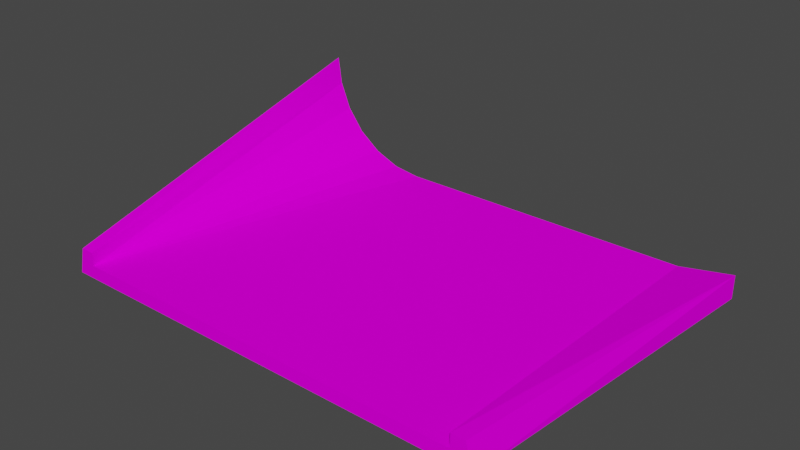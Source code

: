 # Source: curb2slope.blend  (saved by Blender 3.3.6; exported with 4.5.12 LTS)
import bpy
from mathutils import Matrix  # noqa: F401  (used for matrix-valued properties, if any)

bpy.ops.wm.read_factory_settings(use_empty=True)
scene = bpy.context.scene
scene.name = 'Scene'

# ---- collections
col_collection = bpy.data.collections.new('Collection'); scene.collection.children.link(col_collection)

# ---- images (referenced by path relative to the original .blend; pixels are not part of the script)
import os
ASSET_DIR = os.environ.get("B2B_ASSET_DIR", "")  # directory of the original .blend (textures are referenced by path, not embedded)
HERE = os.path.dirname(os.path.abspath(__file__))  # packed textures are extracted next to this script under _unpacked/

def load_image(name, relpath, width, height, colorspace="sRGB"):
    """Load a texture the original file referenced (path relative to the .blend, or extracted next to this script)."""
    p = next((c for c in (os.path.join(HERE, relpath), os.path.join(ASSET_DIR, relpath)) if relpath and os.path.exists(c)), "")
    if p:
        img = bpy.data.images.load(p, check_existing=True)
        img.name = name
    else:  # same state as the original file: an image datablock whose file is absent (Cycles renders it pink)
        img = bpy.data.images.new(name, width, height)
        img.source = "FILE"
        img.filepath = "//" + (relpath or name)
    img.colorspace_settings.name = colorspace
    return img
img_trackset00_trk_startline_jpg = load_image('trackset00_trk_startline.jpg', 'trackset00_trk_startline.jpg', 1024, 1024, 'sRGB')
img_trackset00_trk_curb_jpg = load_image('trackset00_trk_curb.jpg', 'trackset00_trk_curb.jpg', 1024, 1024, 'sRGB')
img_trackset00_trk_c1_straight_jpg = load_image('trackset00_trk_c1_straight.jpg', 'trackset00_trk_c1_straight.jpg', 1024, 1024, 'sRGB')

# ---- materials (node trees are filled in below, after node groups)
mat_trackset00_trk_startline = bpy.data.materials.new('trackset00_trk_startline')
mat_trackset00_trk_startline.alpha_threshold = 0.0
mat_trackset00_trk_startline.use_transparent_shadow = False
mat_trackset00_trk_startline.diffuse_color = (1.0, 1.0, 1.0, 1.0)
mat_trackset00_trk_startline.roughness = 0.5
mat_trackset00_trk_curb = bpy.data.materials.new('trackset00_trk_curb')
mat_trackset00_trk_curb.alpha_threshold = 0.0
mat_trackset00_trk_curb.use_transparent_shadow = False
mat_trackset00_trk_curb.diffuse_color = (1.0, 1.0, 1.0, 1.0)
mat_trackset00_trk_curb.roughness = 0.5
mat_trackset00_trk_c1_straight = bpy.data.materials.new('trackset00_trk_c1_straight')
mat_trackset00_trk_c1_straight.alpha_threshold = 0.0
mat_trackset00_trk_c1_straight.use_transparent_shadow = False
mat_trackset00_trk_c1_straight.diffuse_color = (1.0, 1.0, 1.0, 1.0)
mat_trackset00_trk_c1_straight.roughness = 0.5

# ---- material node trees
mat_trackset00_trk_startline.use_nodes = True; mat_trackset00_trk_startline.node_tree.nodes.clear()
_N = mat_trackset00_trk_startline.node_tree.nodes; _L = mat_trackset00_trk_startline.node_tree.links
n0 = _N.new('ShaderNodeBsdfDiffuse'); n0.name = 'Diffuse BSDF'; n0.location = (0, 0)
n1 = _N.new('ShaderNodeTexImage'); n1.name = 'Image Texture'; n1.location = (0, 0)
n1.image = img_trackset00_trk_startline_jpg
n2 = _N.new('ShaderNodeOutputMaterial'); n2.name = 'Material Output'; n2.location = (0, 0)
_L.new(n0.outputs[0], n2.inputs[0])
_L.new(n1.outputs[0], n0.inputs[0])
n2.is_active_output = True
mat_trackset00_trk_curb.use_nodes = True; mat_trackset00_trk_curb.node_tree.nodes.clear()
_N = mat_trackset00_trk_curb.node_tree.nodes; _L = mat_trackset00_trk_curb.node_tree.links
n0 = _N.new('ShaderNodeBsdfDiffuse'); n0.name = 'Diffuse BSDF'; n0.location = (0, 0)
n1 = _N.new('ShaderNodeTexImage'); n1.name = 'Image Texture'; n1.location = (0, 0)
n1.image = img_trackset00_trk_curb_jpg
n2 = _N.new('ShaderNodeOutputMaterial'); n2.name = 'Material Output'; n2.location = (0, 0)
_L.new(n0.outputs[0], n2.inputs[0])
_L.new(n1.outputs[0], n0.inputs[0])
n2.is_active_output = True
mat_trackset00_trk_c1_straight.use_nodes = True; mat_trackset00_trk_c1_straight.node_tree.nodes.clear()
_N = mat_trackset00_trk_c1_straight.node_tree.nodes; _L = mat_trackset00_trk_c1_straight.node_tree.links
n0 = _N.new('ShaderNodeBsdfDiffuse'); n0.name = 'Diffuse BSDF'; n0.location = (0, 0)
n1 = _N.new('ShaderNodeTexImage'); n1.name = 'Image Texture'; n1.location = (0, 0)
n1.image = img_trackset00_trk_c1_straight_jpg
n2 = _N.new('ShaderNodeOutputMaterial'); n2.name = 'Material Output'; n2.location = (0, 0)
_L.new(n0.outputs[0], n2.inputs[0])
_L.new(n1.outputs[0], n0.inputs[0])
n2.is_active_output = True

# ---- world
world_world = bpy.data.worlds.new('World'); scene.world = world_world
world_world.use_nodes = True; world_world.node_tree.nodes.clear()
_N = world_world.node_tree.nodes; _L = world_world.node_tree.links
n0 = _N.new('ShaderNodeOutputWorld'); n0.name = 'World Output'; n0.location = (300, 300)
n1 = _N.new('ShaderNodeBackground'); n1.name = 'Background'; n1.location = (10, 300)
n1.inputs[0].default_value = (0.05088, 0.05088, 0.05088, 1.0)
_L.new(n1.outputs[0], n0.inputs[0])
n0.is_active_output = True
world_world.color = (0.05088, 0.05088, 0.05088)
world_world.use_sun_shadow = False
world_world.sun_shadow_jitter_overblur = 0.0

# ---- meshes
me_track17_pmd0_mesh_001 = bpy.data.meshes.new('TRACK17.PMD0.mesh.001')
me_track17_pmd0_mesh_001.from_pydata([(16.55, -12.98, 2.0), (17.05, -12.98, 0.0), (15.55, -12.98, 2.0), (-15.95, -12.98, 0.0), (-15.45, -12.98, 2.0), (-14.45, -12.98, 2.0), (-14.45, -12.98, 1.0), (-14.95, 12.02, 9.0), (-13.88, 12.02, 5.018), (-12.61, 12.02, 3.343), (-10.93, 12.02, 2.074), (-8.993, 12.02, 1.276), (-14.67, 12.02, 6.957), (-6.95, 12.02, 1.0), (15.55, -12.98, 1.0), (15.55, 12.02, 1.0), (0.5498, -12.98, 1.0), (19.55, 12.02, 1.75), (19.55, 12.02, 0.0), (-15.94, 12.02, 0.0), (-11.94, 12.02, 1.0)], [], [(7, 3, 4), (6, 9, 8), (6, 11, 10), (8, 12, 6), (4, 5, 7), (19, 3, 7), (12, 7, 5), (6, 13, 11), (10, 9, 6), (12, 5, 6), (18, 17, 1), (1, 17, 0), (2, 15, 14), (17, 15, 2), (17, 2, 0), (16, 13, 6), (16, 15, 13), (16, 14, 15), (11, 13, 20, 19, 7, 12, 8, 9, 10), (3, 19, 18, 1)])
me_track17_pmd0_mesh_001.polygons.foreach_set('material_index', [1, 1, 1, 1, 1, 1, 1, 1, 1, 1, 1, 1, 1, 1, 1, 2, 2, 2, 1, 2])
_uv = me_track17_pmd0_mesh_001.uv_layers.new(name='UVMap')
_uv.uv.foreach_set('vector', [0.01805, 1.525, 0.4663, 7.504, 0.01156, 7.505, 0.4777, 1.027, 0.3163, 7.01, 0.231, 7.01, 0.4777, 1.027, 0.4416, 7.009, 0.393, 7.01, 0.2317, 7.01, 0.1543, 7.01, 0.4777, 1.027, 0.442, 1.02, 0.442, 1.02, -0.02921, 7.013, 0.4582, 1.522, 0.4619, 7.504, 0.01956, 1.524, 0.1545, 7.012, 0.01156, 7.013, 0.0137, 1.025, 0.4777, 1.027, 0.4584, 7.009, 0.4416, 7.009, 0.393, 7.01, 0.3156, 7.01, 0.4777, 1.027, 0.1523, 7.012, 0.01398, 1.028, 0.4788, 1.027, 1.0, 2.5, 0.5, 2.5, 0.9886, -2.47, 0.9886, -2.47, 0.5, 2.5, 0.519, -2.47, 0.8002, -2.46, 1.0, 2.5, 0.9779, -2.46, 0.5, 2.5, 1.0, 2.5, 0.8002, -2.46, 0.5, 2.5, 0.8002, -2.46, 0.519, -2.46, 0.5, 0.003906, 1.0, 1.0, 1.0, 0.003906, 0.5, 0.003906, 0.0, 1.0, 1.0, 1.0, 0.5, 0.003906, 0.0, 0.003906, 0.0, 1.0, 0.4416, 7.009, 0.4584, 7.009, 0.06981, 0.3351, 0.02162, 0.2728, 0.01956, 1.524, 0.1545, 7.012, 0.2317, 7.01, 0.3163, 7.01, 0.393, 7.01, 0.6231, 0.3587, 0.623, 0.5457, 0.3575, 0.5457, 0.3762, 0.3587])
me_track17_pmd0_mesh_001.materials.append(mat_trackset00_trk_startline)
me_track17_pmd0_mesh_001.materials.append(mat_trackset00_trk_curb)
me_track17_pmd0_mesh_001.materials.append(mat_trackset00_trk_c1_straight)
me_track17_pmd0_mesh_001.use_remesh_preserve_volume = False
me_track17_pmd0_mesh_001.use_remesh_preserve_attributes = False
me_track17_pmd0_mesh_001.use_mirror_vertex_groups = False
me_track17_pmd0_mesh_001.update()
me_track17_pmd0_mesh_002 = bpy.data.meshes.new('TRACK17.PMD0.mesh.002')
me_track17_pmd0_mesh_002.from_pydata([(15.55, 12.02, 1.0), (19.55, 12.02, 1.75), (19.55, 12.02, 0.0), (-15.94, 12.02, 0.0), (-11.94, 12.02, 1.0)], [], [(2, 0, 1), (2, 3, 4, 0)])
_uv = me_track17_pmd0_mesh_002.uv_layers.new(name='UVMap')
_uv.uv.foreach_set('vector', [0.4943, 0.2704, 0.4516, 0.3227, 0.4858, 0.3731, 0.4697, 0.2715, 0.02162, 0.2728, 0.06981, 0.3351, 0.4507, 0.3349])
me_track17_pmd0_mesh_002.materials.append(mat_trackset00_trk_startline)
me_track17_pmd0_mesh_002.materials.append(mat_trackset00_trk_curb)
me_track17_pmd0_mesh_002.materials.append(mat_trackset00_trk_c1_straight)
me_track17_pmd0_mesh_002.use_remesh_preserve_volume = False
me_track17_pmd0_mesh_002.use_remesh_preserve_attributes = False
me_track17_pmd0_mesh_002.use_mirror_vertex_groups = False
me_track17_pmd0_mesh_002.update()
me_track17_pmd0_mesh_003 = bpy.data.meshes.new('TRACK17.PMD0.mesh.003')
me_track17_pmd0_mesh_003.from_pydata([(16.55, -12.98, 2.0), (17.05, -12.98, 0.0), (15.55, -12.98, 2.0), (-15.95, -12.98, 0.0), (-15.45, -12.98, 2.0), (-14.45, -12.98, 2.0), (-14.45, -12.98, 1.0), (15.55, -12.98, 1.0)], [], [(6, 5, 4, 3), (1, 0, 2, 7), (1, 7, 6, 3)])
_uv = me_track17_pmd0_mesh_003.uv_layers.new(name='UVMap')
_uv.uv.foreach_set('vector', [0.4516, 0.3227, 0.4602, 0.3726, 0.4858, 0.3731, 0.4943, 0.2704, 0.4943, 0.2704, 0.4858, 0.3731, 0.4602, 0.3726, 0.4516, 0.3227, 0.4697, 0.2715, 0.4507, 0.3349, 0.04274, 0.3351, 0.02285, 0.2716])
me_track17_pmd0_mesh_003.materials.append(mat_trackset00_trk_startline)
me_track17_pmd0_mesh_003.materials.append(mat_trackset00_trk_curb)
me_track17_pmd0_mesh_003.materials.append(mat_trackset00_trk_c1_straight)
me_track17_pmd0_mesh_003.use_remesh_preserve_volume = False
me_track17_pmd0_mesh_003.use_remesh_preserve_attributes = False
me_track17_pmd0_mesh_003.use_mirror_vertex_groups = False
me_track17_pmd0_mesh_003.update()

# ---- objects
ob_z = bpy.data.objects.new('z', None)
ob_z1 = bpy.data.objects.new('z1', None)
ob_empty_002 = bpy.data.objects.new('Empty.002', None)
ob_empty_003 = bpy.data.objects.new('Empty.003', None)
ob_empty_004 = bpy.data.objects.new('Empty.004', None)
ob_empty_006 = bpy.data.objects.new('Empty.006', None)
ob_empty_007 = bpy.data.objects.new('Empty.007', None)
ob_empty_009 = bpy.data.objects.new('Empty.009', None)
ob_main = bpy.data.objects.new('main', me_track17_pmd0_mesh_001)
ob_endb = bpy.data.objects.new('endB', me_track17_pmd0_mesh_002)
ob_enda = bpy.data.objects.new('endA', me_track17_pmd0_mesh_003)

# ---- transforms, parenting, visibility, modifiers, constraints
ob_z.location = (0.5499, -12.98, 0.0)
ob_z1.location = (1.804, 12.02, 0.0)
ob_empty_002.parent = ob_z
ob_empty_002.matrix_parent_inverse = Matrix(((1.0, -0.0, -0.0, -0.6775), (-0.0, 1.0, 0.0, 15.36), (-0.0, -0.0, 1.0, -0.0), (-0.0, 0.0, -0.0, 1.0)))
ob_empty_002.location = (-0.4748, 0.4036, 1.526e-07)
ob_empty_003.parent = ob_z
ob_empty_003.matrix_parent_inverse = Matrix(((1.0, -0.0, -0.0, -0.6775), (-0.0, 1.0, 0.0, 15.36), (-0.0, -0.0, 1.0, -0.0), (-0.0, 0.0, -0.0, 1.0)))
ob_empty_003.location = (-0.4748, 0.4036, 1.526e-07)
ob_empty_004.parent = ob_empty_002
ob_empty_004.matrix_parent_inverse = Matrix(((1.0, -0.0, 0.0, 0.4748), (-0.0, 1.0, -0.0, -0.4036), (0.0, 0.0, 1.0, -1.526e-07), (-0.0, 0.0, -0.0, 1.0)))
ob_empty_004.location = (-13.51, -7.79, 1.0)
ob_empty_006.parent = ob_empty_002
ob_empty_006.matrix_parent_inverse = Matrix(((1.0, -0.0, 0.0, 0.4748), (-0.0, 1.0, -0.0, -0.4036), (0.0, 0.0, 1.0, -1.526e-07), (-0.0, 0.0, -0.0, 1.0)))
ob_empty_006.location = (-11.83, 4.084, 2.074)
ob_empty_007.parent = ob_empty_003
ob_empty_007.matrix_parent_inverse = Matrix(((1.0, -0.0, 0.0, 0.4748), (-0.0, 1.0, -0.0, -0.4036), (0.0, 0.0, 1.0, -1.526e-07), (-0.0, 0.0, -0.0, 1.0)))
ob_empty_007.location = (16.3, -7.474, 1.0)
ob_empty_009.parent = ob_empty_003
ob_empty_009.matrix_parent_inverse = Matrix(((1.0, -0.0, 0.0, 0.4748), (-0.0, 1.0, -0.0, -0.4036), (0.0, 0.0, 1.0, -1.526e-07), (-0.0, 0.0, -0.0, 1.0)))
ob_empty_009.location = (17.67, 4.487, 1.0)
ob_main.location = (0.0, 0.0, 0.0)
ob_main.lineart.crease_threshold = 0.0
ob_endb.parent = ob_main
ob_endb.location = (0.0, 0.0, 0.0)
ob_endb.lineart.crease_threshold = 0.0
ob_enda.parent = ob_main
ob_enda.location = (0.0, 0.0, 0.0)
ob_enda.lineart.crease_threshold = 0.0

# ---- collection membership
col_collection.objects.link(ob_z)
col_collection.objects.link(ob_z1)
col_collection.objects.link(ob_empty_002)
col_collection.objects.link(ob_empty_003)
col_collection.objects.link(ob_empty_004)
col_collection.objects.link(ob_empty_006)
col_collection.objects.link(ob_empty_007)
col_collection.objects.link(ob_empty_009)
col_collection.objects.link(ob_main)
col_collection.objects.link(ob_endb)
col_collection.objects.link(ob_enda)

# ---- scene / render settings (as saved in the file)
scene.frame_start = 1; scene.frame_end = 250; scene.frame_set(1)
scene.render.engine = 'BLENDER_EEVEE_NEXT'
scene.cycles.sampling_pattern = 'TABULATED_SOBOL'
scene.cycles.use_light_tree = False
scene.view_settings.view_transform = 'Filmic'
bpy.context.view_layer.update()

# ---- added for rendering (the .blend has no active camera and no usable light): camera, sun
cam_auto = bpy.data.cameras.new('AutoCamera')
cam_auto.lens = 50.0
cam_auto.sensor_width = 36.0
cam_auto.clip_end = 1000.0
ob_auto_camera = bpy.data.objects.new('AutoCamera', cam_auto)
scene.collection.objects.link(ob_auto_camera)
ob_auto_camera.location = (42.8266, -49.7162, 37.3213)
ob_auto_camera.rotation_euler = (1.09748, -7.21219e-08, 0.694738)
scene.camera = ob_auto_camera
light_auto_sun = bpy.data.lights.new('AutoSun', 'SUN')
light_auto_sun.energy = 3.0
light_auto_sun.angle = 0.0523599
ob_auto_sun = bpy.data.objects.new('AutoSun', light_auto_sun)
scene.collection.objects.link(ob_auto_sun)
ob_auto_sun.rotation_euler = (0.872665, 0.174533, 0.523599)
bpy.context.view_layer.update()
